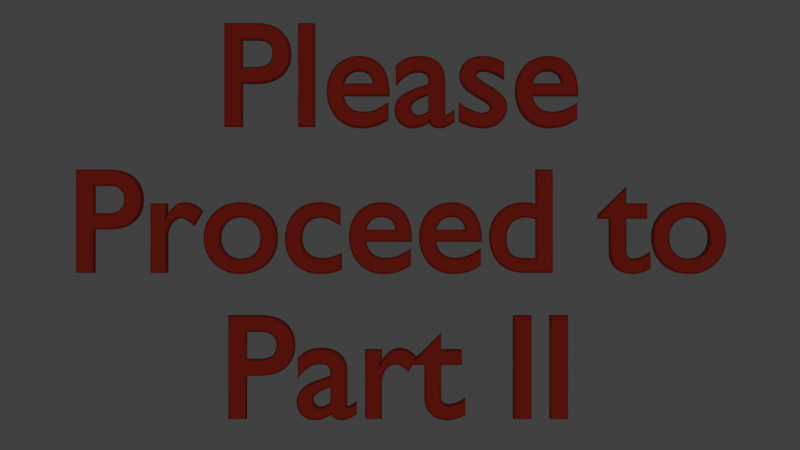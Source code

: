 # Source: section1.2.blend  (saved by Blender 2.79.0; exported with 4.5.12 LTS)
import bpy
from mathutils import Matrix  # noqa: F401  (used for matrix-valued properties, if any)

bpy.ops.wm.read_factory_settings(use_empty=True)
scene = bpy.context.scene
scene.name = 'Scene'

# ---- collections
col_collection_10 = bpy.data.collections.new('Collection 10'); scene.collection.children.link(col_collection_10)

# ---- materials (node trees are filled in below, after node groups)
mat_text = bpy.data.materials.new('text')
mat_text.alpha_threshold = 0.0
mat_text.use_transparent_shadow = False
mat_text.diffuse_color = (0.2265, 0.01597, 0.009083, 1.0)
mat_text.roughness = 0.5
mat_text.specular_intensity = 0.1265

# ---- material node trees

# ---- world
world_world = bpy.data.worlds.new('World'); scene.world = world_world
world_world.color = (0.05088, 0.05088, 0.05088)
world_world.use_sun_shadow = False
world_world.sun_shadow_jitter_overblur = 0.0
world_world.cycles.sampling_method = 'MANUAL'

# ---- cameras
cam_camera = bpy.data.cameras.new('Camera')
cam_camera.clip_end = 100.0
cam_camera.lens = 35.0
cam_camera.sensor_width = 32.0
cam_camera.sensor_height = 18.0
cam_camera.ortho_scale = 7.314
cam_camera.dof.focus_distance = 0.0
cam_camera.dof.aperture_fstop = 128.0

# ---- lights
light_lamp = bpy.data.lights.new('Lamp', 'SUN')
light_lamp.transmission_factor = 0.0
light_lamp.cutoff_distance = 30.0
light_lamp.angle = 0.1993
light_lamp.energy = 1.0
light_lamp.shadow_buffer_clip_start = 1.001
light_lamp.shadow_soft_size = 0.1
light_lamp.shadow_cascade_max_distance = 1000.0

# ---- curves / text
txt_text_001 = bpy.data.curves.new('Text.001', 'FONT')
txt_text_001.dimensions = '2D'
txt_text_001.body = 'Please\nProceed to\nPart III'
txt_text_001.materials.append(mat_text)
txt_text_001.use_path_clamp = True
txt_text_001.bevel_resolution = 0
txt_text_001.extrude = 0.015
txt_text_001.bevel_depth = 0.013
txt_text_001.align_x = 'CENTER'
txt_text = bpy.data.curves.new('Text', 'FONT')
txt_text.dimensions = '2D'
txt_text.body = 'Please\nProceed to\nPart II'
txt_text.materials.append(mat_text)
txt_text.use_path_clamp = True
txt_text.bevel_resolution = 0
txt_text.extrude = 0.015
txt_text.bevel_depth = 0.013
txt_text.align_x = 'CENTER'

# ---- objects
ob_text_001 = bpy.data.objects.new('Text.001', txt_text_001)
ob_text = bpy.data.objects.new('Text', txt_text)
ob_lamp = bpy.data.objects.new('Lamp', light_lamp)
ob_camera = bpy.data.objects.new('Camera', cam_camera)

# ---- transforms, parenting, visibility, modifiers, constraints
ob_text_001.location = (-0.009544, 6.718, 0.0)
ob_text_001.lineart.crease_threshold = 0.0
ob_text.location = (-0.009544, 0.6859, 0.0)
ob_text.lineart.crease_threshold = 0.0
ob_lamp.location = (2.097, 1.005, 5.904)
ob_lamp.lock_rotations_4d = False
ob_lamp.empty_display_type = 'ARROWS'
ob_lamp.color = (0.0, 0.0, 0.0, 0.0)
ob_lamp.lineart.crease_threshold = 0.0
ob_camera.location = (0.0, 0.0, 6.0)
ob_camera.lock_rotations_4d = False
ob_camera.empty_display_type = 'ARROWS'
ob_camera.color = (0.0, 0.0, 0.0, 0.0)
ob_camera.display_type = 'WIRE'
ob_camera.lineart.crease_threshold = 0.0

# ---- collection membership
col_collection_10.objects.link(ob_text_001)
col_collection_10.objects.link(ob_text)
col_collection_10.objects.link(ob_lamp)
col_collection_10.objects.link(ob_camera)

# ---- scene / render settings (as saved in the file)
scene.camera = ob_camera
scene.frame_start = 178; scene.frame_end = 30483; scene.frame_set(178)
scene.render.engine = 'BLENDER_EEVEE_NEXT'
scene.render.image_settings.file_format = 'FFMPEG'
scene.render.fps = 6
scene.render.fps_base = 0.1
scene.render.dither_intensity = 0.0
scene.cycles.use_denoising = False
scene.cycles.samples = 128
scene.cycles.sampling_pattern = 'TABULATED_SOBOL'
scene.cycles.use_adaptive_sampling = False
scene.cycles.use_light_tree = False
scene.cycles.blur_glossy = 0.0
scene.cycles.sample_clamp_indirect = 0.0
scene.view_settings.view_transform = 'Standard'
bpy.context.view_layer.update()
